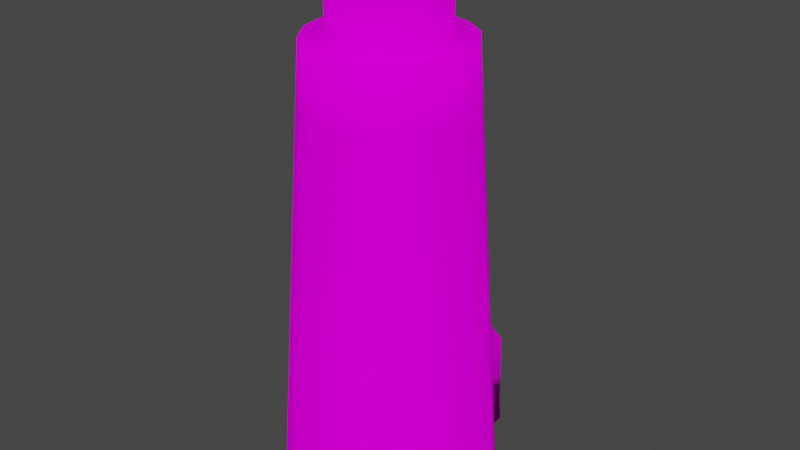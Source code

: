 # Source: Lighthouse.blend  (saved by Blender 2.82.7; exported with 4.5.12 LTS)
import bpy
from mathutils import Matrix  # noqa: F401  (used for matrix-valued properties, if any)

bpy.ops.wm.read_factory_settings(use_empty=True)
scene = bpy.context.scene
scene.name = 'Scene'

# ---- collections
col_collection = bpy.data.collections.new('Collection'); scene.collection.children.link(col_collection)

# ---- images (referenced by path relative to the original .blend; pixels are not part of the script)
import os
ASSET_DIR = os.environ.get("B2B_ASSET_DIR", "")  # directory of the original .blend (textures are referenced by path, not embedded)
HERE = os.path.dirname(os.path.abspath(__file__))  # packed textures are extracted next to this script under _unpacked/

def load_image(name, relpath, width, height, colorspace="sRGB"):
    """Load a texture the original file referenced (path relative to the .blend, or extracted next to this script)."""
    p = next((c for c in (os.path.join(HERE, relpath), os.path.join(ASSET_DIR, relpath)) if relpath and os.path.exists(c)), "")
    if p:
        img = bpy.data.images.load(p, check_existing=True)
        img.name = name
    else:  # same state as the original file: an image datablock whose file is absent (Cycles renders it pink)
        img = bpy.data.images.new(name, width, height)
        img.source = "FILE"
        img.filepath = "//" + (relpath or name)
    img.colorspace_settings.name = colorspace
    return img
img_atlas_png = load_image('Atlas.png', 'Atlas.png', 1024, 1024, 'sRGB')

# ---- materials (node trees are filled in below, after node groups)
mat_material_001 = bpy.data.materials.new('Material.001')
mat_material_001.use_transparent_shadow = False

# ---- material node trees
mat_material_001.use_nodes = True; mat_material_001.node_tree.nodes.clear()
_N = mat_material_001.node_tree.nodes; _L = mat_material_001.node_tree.links
n0 = _N.new('ShaderNodeOutputMaterial'); n0.name = 'Material Output'; n0.location = (300, 300)
n1 = _N.new('ShaderNodeNormalMap'); n1.name = 'Normal Map'; n1.location = (-300, -300)
n1.label = 'Normal/Map'
n1.inputs[0].default_value = 0.0
n2 = _N.new('ShaderNodeBsdfDiffuse'); n2.name = 'Diffuse BSDF'; n2.location = (10, 300)
n2.inputs[1].default_value = 0.4
n3 = _N.new('ShaderNodeTexImage'); n3.name = 'Image Texture'; n3.location = (-280, 275)
n3.image = img_atlas_png
_L.new(n2.outputs[0], n0.inputs[0])
_L.new(n1.outputs[0], n2.inputs[2])
_L.new(n3.outputs[0], n2.inputs[0])
n0.is_active_output = True

# ---- world
world_world = bpy.data.worlds.new('World'); scene.world = world_world
world_world.use_nodes = True; world_world.node_tree.nodes.clear()
_N = world_world.node_tree.nodes; _L = world_world.node_tree.links
n0 = _N.new('ShaderNodeOutputWorld'); n0.name = 'World Output'; n0.location = (300, 300)
n1 = _N.new('ShaderNodeBackground'); n1.name = 'Background'; n1.location = (10, 300)
n1.inputs[0].default_value = (0.05088, 0.05088, 0.05088, 1.0)
_L.new(n1.outputs[0], n0.inputs[0])
n0.is_active_output = True
world_world.color = (0.05088, 0.05088, 0.05088)
world_world.use_sun_shadow = False
world_world.sun_shadow_jitter_overblur = 0.0

# ---- meshes
me_cube = bpy.data.meshes.new('Cube')
me_cube.from_pydata([(-1.431e-08, 1.384, 0.0), (-9.413e-08, 0.7086, 5.715), (0.5297, 1.279, 0.0), (0.2712, 0.6547, 5.715), (0.9788, 0.9788, 0.0), (0.5011, 0.5011, 5.715), (1.279, 0.5297, 0.0), (0.6547, 0.2712, 5.715), (1.384, -6.48e-08, 0.0), (0.7086, -5.866e-08, 5.715), (1.279, -0.5297, 0.0), (0.6547, -0.2712, 5.715), (0.9788, -0.9788, 0.0), (0.5011, -0.5011, 5.715), (0.5297, -1.279, 0.0), (0.2712, -0.6547, 5.715), (1.947e-07, -1.384, 0.0), (1.024e-07, -0.7086, 5.715), (-0.5297, -1.279, 0.0), (-0.2712, -0.6547, 5.715), (-0.9788, -0.9788, 0.0), (-0.5011, -0.5011, 5.715), (-1.279, -0.5297, 0.0), (-0.6547, -0.2712, 5.715), (-1.384, 1.221e-08, 0.0), (-0.7086, -2.188e-08, 5.715), (-1.279, 0.5297, 0.0), (-0.6547, 0.2712, 5.715), (-0.9788, 0.9788, 0.0), (-0.5011, 0.5011, 5.715), (-0.5297, 1.279, 0.0), (-0.2712, 0.6547, 5.715), (0.3827, 0.9239, 5.883), (0.0, 1.0, 5.883), (0.7071, 0.7071, 5.883), (0.9239, 0.3827, 5.883), (1.0, -4.371e-08, 5.883), (0.9239, -0.3827, 5.883), (0.7071, -0.7071, 5.883), (0.3827, -0.9239, 5.883), (1.51e-07, -1.0, 5.883), (-0.3827, -0.9239, 5.883), (-0.7071, -0.7071, 5.883), (-0.9239, -0.3827, 5.883), (-1.0, 1.192e-08, 5.883), (-0.9239, 0.3827, 5.883), (-0.7071, 0.7071, 5.883), (-0.3827, 0.9239, 5.883), (0.3122, 0.7537, 6.985), (-2.586e-07, 0.8158, 6.985), (0.5769, 0.5769, 6.985), (0.7537, 0.3122, 6.985), (0.8158, -6.979e-08, 6.985), (0.7537, -0.3122, 6.985), (0.5769, -0.5769, 6.985), (0.3122, -0.7537, 6.985), (-3.236e-08, -0.8158, 6.985), (-0.3122, -0.7537, 6.985), (-0.5769, -0.5769, 6.985), (-0.7537, -0.3122, 6.985), (-0.8158, -2.744e-08, 6.985), (-0.7537, 0.3122, 6.985), (-0.5769, 0.5769, 6.985), (-0.3122, 0.7537, 6.985), (0.2712, -0.6547, 6.799), (-0.5011, 0.5011, 6.799), (0.5011, -0.5011, 6.799), (-0.6547, 0.2712, 6.799), (0.6547, -0.2712, 6.799), (-0.7086, -2.188e-08, 6.799), (0.7086, -5.866e-08, 6.799), (-0.6547, -0.2712, 6.799), (0.6547, 0.2712, 6.799), (-0.5011, -0.5011, 6.799), (0.5011, 0.5011, 6.799), (-0.2712, -0.6547, 6.799), (-1.801e-08, -0.7086, 6.799), (-0.2712, 0.6547, 6.799), (0.2712, 0.6547, 6.799), (-2.145e-07, 0.7086, 6.799), (-0.3675, 1.718, 0.02903), (0.5209, 1.258, 0.3521), (0.9626, 0.9626, 0.3521), (1.258, 0.5209, 0.3521), (1.361, -6.354e-08, 0.3521), (1.258, -0.5209, 0.3521), (0.9626, -0.9626, 0.3521), (0.5209, -1.258, 0.3521), (1.921e-07, -1.361, 0.3521), (-0.5209, -1.258, 0.3521), (-0.9626, -0.9626, 0.3521), (-1.258, -0.5209, 0.3521), (-1.361, 1.22e-08, 0.3521), (-1.258, 0.5209, 0.3521), (-0.9626, 0.9626, 0.3521), (-0.5209, 1.258, 0.3521), (-1.114e-08, 1.299, 1.632), (0.4971, 1.2, 1.305), (0.9185, 0.9185, 1.305), (1.2, 0.4971, 1.305), (1.299, -6.012e-08, 1.305), (1.2, -0.4971, 1.305), (0.9185, -0.9185, 1.305), (0.4971, -1.2, 1.305), (1.85e-07, -1.299, 1.305), (-0.4971, -1.2, 1.305), (-0.9185, -0.9185, 1.305), (-1.2, -0.4971, 1.305), (-1.299, 1.215e-08, 1.305), (-1.2, 0.4971, 1.305), (-0.9185, 0.9185, 1.305), (-0.4971, 1.2, 1.305), (-8.378e-09, 1.225, 2.44), (0.4687, 1.132, 2.44), (0.8661, 0.8661, 2.44), (1.132, 0.4687, 2.44), (1.225, -5.605e-08, 2.44), (1.132, -0.4687, 2.44), (0.8661, -0.8661, 2.44), (0.4687, -1.132, 2.44), (1.766e-07, -1.225, 2.44), (-0.4687, -1.132, 2.44), (-0.8661, -0.8661, 2.44), (-1.132, -0.4687, 2.44), (-1.225, 1.209e-08, 2.44), (-1.132, 0.4687, 2.44), (-0.8661, 0.8661, 2.44), (-0.4687, 1.132, 2.44), (-6.01e-09, 1.161, 3.413), (0.4444, 1.073, 3.413), (0.8212, 0.8212, 3.413), (1.073, 0.4444, 3.413), (1.161, -5.257e-08, 3.413), (1.073, -0.4444, 3.413), (0.8212, -0.8212, 3.413), (0.4444, -1.073, 3.413), (1.693e-07, -1.161, 3.413), (-0.4444, -1.073, 3.413), (-0.8212, -0.8212, 3.413), (-1.073, -0.4444, 3.413), (-1.161, 1.205e-08, 3.413), (-1.073, 0.4444, 3.413), (-0.8212, 0.8212, 3.413), (-0.4444, 1.073, 3.413), (-3.829e-09, 1.103, 4.31), (0.422, 1.019, 4.31), (0.7798, 0.7798, 4.31), (1.019, 0.422, 4.31), (1.103, -4.935e-08, 4.31), (1.019, -0.422, 4.31), (0.7798, -0.7798, 4.31), (0.422, -1.019, 4.31), (1.627e-07, -1.103, 4.31), (-0.422, -1.019, 4.31), (-0.7798, -0.7798, 4.31), (-1.019, -0.422, 4.31), (-1.103, 1.2e-08, 4.31), (-1.019, 0.422, 4.31), (-0.7798, 0.7798, 4.31), (-0.422, 1.019, 4.31), (-1.914e-09, 1.051, 5.096), (0.4023, 0.9714, 5.096), (0.7434, 0.7434, 5.096), (0.9714, 0.4023, 5.096), (1.051, -4.653e-08, 5.096), (0.9714, -0.4023, 5.096), (0.7434, -0.7434, 5.096), (0.4023, -0.9714, 5.096), (1.568e-07, -1.051, 5.096), (-0.4023, -0.9714, 5.096), (-0.7434, -0.7434, 5.096), (-0.9714, -0.4023, 5.096), (-1.051, 1.196e-08, 5.096), (-0.9714, 0.4023, 5.096), (-0.7434, 0.7434, 5.096), (-0.4023, 0.9714, 5.096), (7.863e-08, 1.707, 0.02903), (0.5297, 1.723, 0.02903), (0.5209, 1.702, 0.3811), (-0.5209, 1.702, 0.3811), (-0.5297, 1.723, 0.02903), (7.949e-08, 1.684, 0.3811), (0.4971, 1.713, 1.333), (-0.4971, 1.713, 1.333), (8.196e-08, 1.733, 1.66), (8.149e-08, 1.679, 1.167), (0.3694, 1.697, 0.3811), (-0.4033, 1.698, 0.3811), (0.359, 1.718, 0.02903), (0.3347, 1.695, 1.174), (-0.3632, 1.695, 1.17)], [], [(160, 33, 32, 161), (161, 32, 34, 162), (162, 34, 35, 163), (163, 35, 36, 164), (164, 36, 37, 165), (165, 37, 38, 166), (166, 38, 39, 167), (167, 39, 40, 168), (168, 40, 41, 169), (169, 41, 42, 170), (170, 42, 43, 171), (171, 43, 44, 172), (172, 44, 45, 173), (173, 45, 46, 174), (78, 79, 49, 48), (174, 46, 47, 175), (175, 47, 33, 160), (0, 2, 4, 6, 8, 10, 12, 14, 16, 18, 20, 22, 24, 26, 28, 30), (1, 3, 32, 33), (3, 5, 34, 32), (5, 7, 35, 34), (7, 9, 36, 35), (9, 11, 37, 36), (11, 13, 38, 37), (13, 15, 39, 38), (15, 17, 40, 39), (17, 19, 41, 40), (19, 21, 42, 41), (21, 23, 43, 42), (23, 25, 44, 43), (25, 27, 45, 44), (27, 29, 46, 45), (29, 31, 47, 46), (31, 1, 33, 47), (1, 31, 77, 79), (79, 77, 63, 49), (75, 76, 56, 57), (74, 78, 48, 50), (73, 75, 57, 58), (72, 74, 50, 51), (71, 73, 58, 59), (70, 72, 51, 52), (69, 71, 59, 60), (68, 70, 52, 53), (67, 69, 60, 61), (66, 68, 53, 54), (65, 67, 61, 62), (64, 66, 54, 55), (77, 65, 62, 63), (76, 64, 55, 56), (19, 17, 76, 75), (5, 3, 78, 74), (21, 19, 75, 73), (7, 5, 74, 72), (23, 21, 73, 71), (9, 7, 72, 70), (25, 23, 71, 69), (11, 9, 70, 68), (27, 25, 69, 67), (13, 11, 68, 66), (29, 27, 67, 65), (15, 13, 66, 64), (31, 29, 65, 77), (17, 15, 64, 76), (48, 49, 63, 62, 61, 60, 59, 58, 57, 56, 55, 54, 53, 52, 51, 50), (96, 97, 182, 184), (3, 1, 79, 78), (28, 94, 95, 30), (26, 93, 94, 28), (24, 92, 93, 26), (22, 91, 92, 24), (20, 90, 91, 22), (18, 89, 90, 20), (16, 88, 89, 18), (14, 87, 88, 16), (12, 86, 87, 14), (10, 85, 86, 12), (8, 84, 85, 10), (6, 83, 84, 8), (4, 82, 83, 6), (2, 81, 82, 4), (97, 81, 178, 182), (30, 95, 179, 180), (94, 110, 111, 95), (93, 109, 110, 94), (92, 108, 109, 93), (91, 107, 108, 92), (90, 106, 107, 91), (89, 105, 106, 90), (88, 104, 105, 89), (87, 103, 104, 88), (86, 102, 103, 87), (85, 101, 102, 86), (84, 100, 101, 85), (83, 99, 100, 84), (82, 98, 99, 83), (81, 97, 98, 82), (81, 2, 177, 178), (111, 127, 112, 96), (110, 126, 127, 111), (109, 125, 126, 110), (108, 124, 125, 109), (107, 123, 124, 108), (106, 122, 123, 107), (105, 121, 122, 106), (104, 120, 121, 105), (103, 119, 120, 104), (102, 118, 119, 103), (101, 117, 118, 102), (100, 116, 117, 101), (99, 115, 116, 100), (98, 114, 115, 99), (97, 113, 114, 98), (96, 112, 113, 97), (127, 143, 128, 112), (126, 142, 143, 127), (125, 141, 142, 126), (124, 140, 141, 125), (123, 139, 140, 124), (122, 138, 139, 123), (121, 137, 138, 122), (120, 136, 137, 121), (119, 135, 136, 120), (118, 134, 135, 119), (117, 133, 134, 118), (116, 132, 133, 117), (115, 131, 132, 116), (114, 130, 131, 115), (113, 129, 130, 114), (112, 128, 129, 113), (143, 159, 144, 128), (142, 158, 159, 143), (141, 157, 158, 142), (140, 156, 157, 141), (139, 155, 156, 140), (138, 154, 155, 139), (137, 153, 154, 138), (136, 152, 153, 137), (135, 151, 152, 136), (134, 150, 151, 135), (133, 149, 150, 134), (132, 148, 149, 133), (131, 147, 148, 132), (130, 146, 147, 131), (129, 145, 146, 130), (128, 144, 145, 129), (159, 175, 160, 144), (158, 174, 175, 159), (157, 173, 174, 158), (156, 172, 173, 157), (155, 171, 172, 156), (154, 170, 171, 155), (153, 169, 170, 154), (152, 168, 169, 153), (151, 167, 168, 152), (150, 166, 167, 151), (149, 165, 166, 150), (148, 164, 165, 149), (147, 163, 164, 148), (146, 162, 163, 147), (145, 161, 162, 146), (144, 160, 161, 145), (180, 179, 187, 80), (176, 181, 186, 188), (179, 183, 184, 185, 190, 187), (181, 185, 189, 186), (0, 30, 180, 80, 176), (2, 0, 176, 188, 177), (111, 96, 184, 183), (95, 111, 183, 179), (186, 189, 185, 184, 182, 178), (80, 187, 181, 176), (188, 186, 178, 177), (187, 190, 185, 181)])
me_cube.polygons.foreach_set('use_smooth', [True] * 174)
_uv = me_cube.uv_layers.new(name='UVMap')
_uv.uv.foreach_set('vector', [0.9499, 0.6788, 0.9499, 0.6886, 0.9408, 0.6886, 0.9408, 0.6788, 0.9408, 0.6788, 0.9408, 0.6886, 0.9317, 0.6886, 0.9317, 0.6788, 0.9317, 0.6788, 0.9317, 0.6886, 0.9225, 0.6886, 0.9225, 0.6788, 0.9225, 0.6788, 0.9225, 0.6886, 0.9134, 0.6886, 0.9134, 0.6788, 0.9134, 0.6788, 0.9134, 0.6886, 0.9043, 0.6886, 0.9043, 0.6788, 0.9043, 0.6788, 0.9043, 0.6886, 0.8952, 0.6886, 0.8952, 0.6788, 0.8952, 0.6788, 0.8952, 0.6886, 0.8861, 0.6886, 0.8861, 0.6788, 0.8861, 0.6788, 0.8861, 0.6886, 0.877, 0.6886, 0.877, 0.6788, 0.877, 0.6788, 0.877, 0.6886, 0.8678, 0.6886, 0.8678, 0.6788, 0.8678, 0.6788, 0.8678, 0.6886, 0.8587, 0.6886, 0.8587, 0.6788, 0.8587, 0.6788, 0.8587, 0.6886, 0.8496, 0.6886, 0.8496, 0.6788, 0.8496, 0.6788, 0.8496, 0.6886, 0.8405, 0.6886, 0.8405, 0.6788, 0.8405, 0.6788, 0.8405, 0.6886, 0.8314, 0.6886, 0.8314, 0.6788, 0.8314, 0.6788, 0.8314, 0.6886, 0.8222, 0.6886, 0.8222, 0.6788, 0.6393, 0.6447, 0.6315, 0.6463, 0.6315, 0.6463, 0.6393, 0.6447, 0.8222, 0.6788, 0.8222, 0.6886, 0.8131, 0.6886, 0.8131, 0.6788, 0.8131, 0.6788, 0.8131, 0.6886, 0.804, 0.6886, 0.804, 0.6788, 0.638, 0.663, 0.6514, 0.6603, 0.6628, 0.6527, 0.6704, 0.6414, 0.6731, 0.6279, 0.6704, 0.6145, 0.6628, 0.6032, 0.6514, 0.5956, 0.638, 0.5929, 0.6246, 0.5956, 0.6133, 0.6032, 0.6057, 0.6145, 0.603, 0.6279, 0.6057, 0.6414, 0.6133, 0.6527, 0.6246, 0.6603, 0.6354, 0.656, 0.6432, 0.6545, 0.6488, 0.6681, 0.6354, 0.6708, 0.6432, 0.6545, 0.6497, 0.6501, 0.6602, 0.6605, 0.6488, 0.6681, 0.6497, 0.6501, 0.6541, 0.6435, 0.6678, 0.6492, 0.6602, 0.6605, 0.6541, 0.6435, 0.6557, 0.6358, 0.6704, 0.6358, 0.6678, 0.6492, 0.6557, 0.6358, 0.6541, 0.628, 0.6678, 0.6224, 0.6704, 0.6358, 0.6541, 0.628, 0.6497, 0.6214, 0.6602, 0.611, 0.6678, 0.6224, 0.6497, 0.6214, 0.6432, 0.617, 0.6488, 0.6034, 0.6602, 0.611, 0.6432, 0.617, 0.6354, 0.6155, 0.6354, 0.6007, 0.6488, 0.6034, 0.6354, 0.6155, 0.6276, 0.617, 0.622, 0.6034, 0.6354, 0.6007, 0.6276, 0.617, 0.6211, 0.6214, 0.6106, 0.611, 0.622, 0.6034, 0.6211, 0.6214, 0.6167, 0.628, 0.603, 0.6224, 0.6106, 0.611, 0.6167, 0.628, 0.6151, 0.6358, 0.6004, 0.6358, 0.603, 0.6224, 0.6151, 0.6358, 0.6167, 0.6435, 0.603, 0.6492, 0.6004, 0.6358, 0.6167, 0.6435, 0.6211, 0.6501, 0.6106, 0.6605, 0.603, 0.6492, 0.6211, 0.6501, 0.6276, 0.6545, 0.622, 0.6681, 0.6106, 0.6605, 0.6276, 0.6545, 0.6354, 0.656, 0.6354, 0.6708, 0.622, 0.6681, 0.1706, 0.3826, 0.1628, 0.3811, 0.1628, 0.3811, 0.1706, 0.3826, 0.6315, 0.6463, 0.6237, 0.6447, 0.6237, 0.6447, 0.6315, 0.6463, 0.6237, 0.6073, 0.6315, 0.6057, 0.6315, 0.6057, 0.6237, 0.6073, 0.6458, 0.6403, 0.6393, 0.6447, 0.6393, 0.6447, 0.6458, 0.6403, 0.6172, 0.6117, 0.6237, 0.6073, 0.6237, 0.6073, 0.6172, 0.6117, 0.6502, 0.6338, 0.6458, 0.6403, 0.6458, 0.6403, 0.6502, 0.6338, 0.6128, 0.6182, 0.6172, 0.6117, 0.6172, 0.6117, 0.6128, 0.6182, 0.6518, 0.626, 0.6502, 0.6338, 0.6502, 0.6338, 0.6518, 0.626, 0.6112, 0.626, 0.6128, 0.6182, 0.6128, 0.6182, 0.6112, 0.626, 0.6502, 0.6182, 0.6518, 0.626, 0.6518, 0.626, 0.6502, 0.6182, 0.6128, 0.6338, 0.6112, 0.626, 0.6112, 0.626, 0.6128, 0.6338, 0.6458, 0.6117, 0.6502, 0.6182, 0.6502, 0.6182, 0.6458, 0.6117, 0.6172, 0.6403, 0.6128, 0.6338, 0.6128, 0.6338, 0.6172, 0.6403, 0.6393, 0.6073, 0.6458, 0.6117, 0.6458, 0.6117, 0.6393, 0.6073, 0.6237, 0.6447, 0.6172, 0.6403, 0.6172, 0.6403, 0.6237, 0.6447, 0.6315, 0.6057, 0.6393, 0.6073, 0.6393, 0.6073, 0.6315, 0.6057, 0.1628, 0.3436, 0.1706, 0.342, 0.1706, 0.342, 0.1628, 0.3436, 0.1849, 0.3767, 0.1783, 0.3811, 0.1783, 0.3811, 0.1849, 0.3767, 0.1562, 0.348, 0.1628, 0.3436, 0.1628, 0.3436, 0.1562, 0.348, 0.1893, 0.3701, 0.1849, 0.3767, 0.1849, 0.3767, 0.1893, 0.3701, 0.1518, 0.3546, 0.1562, 0.348, 0.1562, 0.348, 0.1518, 0.3546, 0.1908, 0.3623, 0.1893, 0.3701, 0.1893, 0.3701, 0.1908, 0.3623, 0.1503, 0.3623, 0.1518, 0.3546, 0.1518, 0.3546, 0.1503, 0.3623, 0.1893, 0.3546, 0.1908, 0.3623, 0.1908, 0.3623, 0.1893, 0.3546, 0.1518, 0.3701, 0.1503, 0.3623, 0.1503, 0.3623, 0.1518, 0.3701, 0.1849, 0.348, 0.1893, 0.3546, 0.1893, 0.3546, 0.1849, 0.348, 0.1562, 0.3767, 0.1518, 0.3701, 0.1518, 0.3701, 0.1562, 0.3767, 0.1783, 0.3436, 0.1849, 0.348, 0.1849, 0.348, 0.1783, 0.3436, 0.1628, 0.3811, 0.1562, 0.3767, 0.1562, 0.3767, 0.1628, 0.3811, 0.1706, 0.342, 0.1783, 0.3436, 0.1783, 0.3436, 0.1706, 0.342, 0.8873, 0.6584, 0.8795, 0.6599, 0.8718, 0.6584, 0.8652, 0.654, 0.8608, 0.6474, 0.8593, 0.6397, 0.8608, 0.6319, 0.8652, 0.6253, 0.8718, 0.6209, 0.8795, 0.6194, 0.8873, 0.6209, 0.8939, 0.6253, 0.8983, 0.6319, 0.8998, 0.6397, 0.8983, 0.6474, 0.8939, 0.654, 0.446, 0.1025, 0.4369, 0.1025, 0.4369, 0.1025, 0.446, 0.1025, 0.1783, 0.3811, 0.1706, 0.3826, 0.1706, 0.3826, 0.1783, 0.3811, 0.584, 0.6156, 0.584, 0.62, 0.5748, 0.62, 0.5748, 0.6156, 0.5931, 0.6156, 0.5931, 0.62, 0.584, 0.62, 0.584, 0.6156, 0.6022, 0.6156, 0.6022, 0.62, 0.5931, 0.62, 0.5931, 0.6156, 0.6113, 0.6156, 0.6113, 0.62, 0.6022, 0.62, 0.6022, 0.6156, 0.6204, 0.6156, 0.6204, 0.62, 0.6113, 0.62, 0.6113, 0.6156, 0.6296, 0.6156, 0.6296, 0.62, 0.6204, 0.62, 0.6204, 0.6156, 0.6387, 0.6156, 0.6387, 0.62, 0.6296, 0.62, 0.6296, 0.6156, 0.6478, 0.6156, 0.6478, 0.62, 0.6387, 0.62, 0.6387, 0.6156, 0.6569, 0.6156, 0.6569, 0.62, 0.6478, 0.62, 0.6478, 0.6156, 0.666, 0.6156, 0.666, 0.62, 0.6569, 0.62, 0.6569, 0.6156, 0.6751, 0.6156, 0.6751, 0.62, 0.666, 0.62, 0.666, 0.6156, 0.6843, 0.6156, 0.6843, 0.62, 0.6751, 0.62, 0.6751, 0.6156, 0.6934, 0.6156, 0.6934, 0.62, 0.6843, 0.62, 0.6843, 0.6156, 0.7025, 0.6156, 0.7025, 0.62, 0.6934, 0.62, 0.6934, 0.6156, 0.4213, 0.1142, 0.4213, 0.1024, 0.4213, 0.1024, 0.4213, 0.1142, 0.5748, 0.6156, 0.5748, 0.62, 0.5748, 0.62, 0.5748, 0.6156, 0.3027, 0.1024, 0.3027, 0.1142, 0.2936, 0.1142, 0.2936, 0.1024, 0.3118, 0.1024, 0.3118, 0.1142, 0.3027, 0.1142, 0.3027, 0.1024, 0.3209, 0.1024, 0.3209, 0.1142, 0.3118, 0.1142, 0.3118, 0.1024, 0.3301, 0.1024, 0.3301, 0.1142, 0.3209, 0.1142, 0.3209, 0.1024, 0.3392, 0.1024, 0.3392, 0.1142, 0.3301, 0.1142, 0.3301, 0.1024, 0.3483, 0.1024, 0.3483, 0.1142, 0.3392, 0.1142, 0.3392, 0.1024, 0.3574, 0.1024, 0.3574, 0.1142, 0.3483, 0.1142, 0.3483, 0.1024, 0.3665, 0.1024, 0.3665, 0.1142, 0.3574, 0.1142, 0.3574, 0.1024, 0.3757, 0.1024, 0.3757, 0.1142, 0.3665, 0.1142, 0.3665, 0.1024, 0.3848, 0.1024, 0.3848, 0.1142, 0.3757, 0.1142, 0.3757, 0.1024, 0.3939, 0.1024, 0.3939, 0.1142, 0.3848, 0.1142, 0.3848, 0.1024, 0.403, 0.1024, 0.403, 0.1142, 0.3939, 0.1142, 0.3939, 0.1024, 0.4121, 0.1024, 0.4121, 0.1142, 0.403, 0.1142, 0.403, 0.1024, 0.4213, 0.1024, 0.4213, 0.1142, 0.4121, 0.1142, 0.4121, 0.1024, 0.7025, 0.62, 0.7025, 0.6156, 0.7025, 0.6156, 0.7025, 0.62, 0.8131, 0.6318, 0.8131, 0.6459, 0.804, 0.6459, 0.804, 0.6318, 0.8222, 0.6318, 0.8222, 0.6459, 0.8131, 0.6459, 0.8131, 0.6318, 0.8314, 0.6318, 0.8314, 0.6459, 0.8222, 0.6459, 0.8222, 0.6318, 0.8405, 0.6318, 0.8405, 0.6459, 0.8314, 0.6459, 0.8314, 0.6318, 0.8496, 0.6318, 0.8496, 0.6459, 0.8405, 0.6459, 0.8405, 0.6318, 0.8587, 0.6318, 0.8587, 0.6459, 0.8496, 0.6459, 0.8496, 0.6318, 0.8678, 0.6318, 0.8678, 0.6459, 0.8587, 0.6459, 0.8587, 0.6318, 0.877, 0.6318, 0.877, 0.6459, 0.8678, 0.6459, 0.8678, 0.6318, 0.8861, 0.6318, 0.8861, 0.6459, 0.877, 0.6459, 0.877, 0.6318, 0.8952, 0.6318, 0.8952, 0.6459, 0.8861, 0.6459, 0.8861, 0.6318, 0.9043, 0.6318, 0.9043, 0.6459, 0.8952, 0.6459, 0.8952, 0.6318, 0.9134, 0.6318, 0.9134, 0.6459, 0.9043, 0.6459, 0.9043, 0.6318, 0.9225, 0.6318, 0.9225, 0.6459, 0.9134, 0.6459, 0.9134, 0.6318, 0.9317, 0.6318, 0.9317, 0.6459, 0.9225, 0.6459, 0.9225, 0.6318, 0.9408, 0.6318, 0.9408, 0.6459, 0.9317, 0.6459, 0.9317, 0.6318, 0.9499, 0.6318, 0.9499, 0.6459, 0.9408, 0.6459, 0.9408, 0.6318, 0.3053, 0.1009, 0.3053, 0.113, 0.2962, 0.113, 0.2962, 0.1009, 0.3144, 0.1009, 0.3144, 0.113, 0.3053, 0.113, 0.3053, 0.1009, 0.3235, 0.1009, 0.3235, 0.113, 0.3144, 0.113, 0.3144, 0.1009, 0.3327, 0.1009, 0.3327, 0.113, 0.3235, 0.113, 0.3235, 0.1009, 0.3418, 0.1009, 0.3418, 0.113, 0.3327, 0.113, 0.3327, 0.1009, 0.3509, 0.1009, 0.3509, 0.113, 0.3418, 0.113, 0.3418, 0.1009, 0.36, 0.1009, 0.36, 0.113, 0.3509, 0.113, 0.3509, 0.1009, 0.3691, 0.1009, 0.3691, 0.113, 0.36, 0.113, 0.36, 0.1009, 0.3783, 0.1009, 0.3783, 0.113, 0.3691, 0.113, 0.3691, 0.1009, 0.3874, 0.1009, 0.3874, 0.113, 0.3783, 0.113, 0.3783, 0.1009, 0.3965, 0.1009, 0.3965, 0.113, 0.3874, 0.113, 0.3874, 0.1009, 0.4056, 0.1009, 0.4056, 0.113, 0.3965, 0.113, 0.3965, 0.1009, 0.4147, 0.1009, 0.4147, 0.113, 0.4056, 0.113, 0.4056, 0.1009, 0.4239, 0.1009, 0.4239, 0.113, 0.4147, 0.113, 0.4147, 0.1009, 0.433, 0.1009, 0.433, 0.113, 0.4239, 0.113, 0.4239, 0.1009, 0.4421, 0.1009, 0.4421, 0.113, 0.433, 0.113, 0.433, 0.1009, 0.8131, 0.6579, 0.8131, 0.669, 0.804, 0.669, 0.804, 0.6579, 0.8222, 0.6579, 0.8222, 0.669, 0.8131, 0.669, 0.8131, 0.6579, 0.8314, 0.6579, 0.8314, 0.669, 0.8222, 0.669, 0.8222, 0.6579, 0.8405, 0.6579, 0.8405, 0.669, 0.8314, 0.669, 0.8314, 0.6579, 0.8496, 0.6579, 0.8496, 0.669, 0.8405, 0.669, 0.8405, 0.6579, 0.8587, 0.6579, 0.8587, 0.669, 0.8496, 0.669, 0.8496, 0.6579, 0.8678, 0.6579, 0.8678, 0.669, 0.8587, 0.669, 0.8587, 0.6579, 0.877, 0.6579, 0.877, 0.669, 0.8678, 0.669, 0.8678, 0.6579, 0.8861, 0.6579, 0.8861, 0.669, 0.877, 0.669, 0.877, 0.6579, 0.8952, 0.6579, 0.8952, 0.669, 0.8861, 0.669, 0.8861, 0.6579, 0.9043, 0.6579, 0.9043, 0.669, 0.8952, 0.669, 0.8952, 0.6579, 0.9134, 0.6579, 0.9134, 0.669, 0.9043, 0.669, 0.9043, 0.6579, 0.9225, 0.6579, 0.9225, 0.669, 0.9134, 0.669, 0.9134, 0.6579, 0.9317, 0.6579, 0.9317, 0.669, 0.9225, 0.669, 0.9225, 0.6579, 0.9408, 0.6579, 0.9408, 0.669, 0.9317, 0.669, 0.9317, 0.6579, 0.9499, 0.6579, 0.9499, 0.669, 0.9408, 0.669, 0.9408, 0.6579, 0.3248, 0.1007, 0.3248, 0.1104, 0.3157, 0.1104, 0.3157, 0.1007, 0.334, 0.1007, 0.334, 0.1104, 0.3248, 0.1104, 0.3248, 0.1007, 0.3431, 0.1007, 0.3431, 0.1104, 0.334, 0.1104, 0.334, 0.1007, 0.3522, 0.1007, 0.3522, 0.1104, 0.3431, 0.1104, 0.3431, 0.1007, 0.3613, 0.1007, 0.3613, 0.1104, 0.3522, 0.1104, 0.3522, 0.1007, 0.3704, 0.1007, 0.3704, 0.1104, 0.3613, 0.1104, 0.3613, 0.1007, 0.3796, 0.1007, 0.3796, 0.1104, 0.3704, 0.1104, 0.3704, 0.1007, 0.3887, 0.1007, 0.3887, 0.1104, 0.3796, 0.1104, 0.3796, 0.1007, 0.3978, 0.1007, 0.3978, 0.1104, 0.3887, 0.1104, 0.3887, 0.1007, 0.4069, 0.1007, 0.4069, 0.1104, 0.3978, 0.1104, 0.3978, 0.1007, 0.416, 0.1007, 0.416, 0.1104, 0.4069, 0.1104, 0.4069, 0.1007, 0.4251, 0.1007, 0.4251, 0.1104, 0.416, 0.1104, 0.416, 0.1007, 0.4343, 0.1007, 0.4343, 0.1104, 0.4251, 0.1104, 0.4251, 0.1007, 0.4434, 0.1007, 0.4434, 0.1104, 0.4343, 0.1104, 0.4343, 0.1007, 0.4525, 0.1007, 0.4525, 0.1104, 0.4434, 0.1104, 0.4434, 0.1007, 0.4616, 0.1007, 0.4616, 0.1104, 0.4525, 0.1104, 0.4525, 0.1007, 0.5748, 0.6156, 0.5748, 0.62, 0.5728, 0.62, 0.572, 0.6156, 0.9519, 0.6136, 0.9519, 0.618, 0.9454, 0.618, 0.9457, 0.6136, 0.5924, 0.6082, 0.5924, 0.6201, 0.5833, 0.6201, 0.5833, 0.618, 0.5899, 0.618, 0.5904, 0.6082, 0.9499, 0.62, 0.9499, 0.6297, 0.9438, 0.6298, 0.9434, 0.62, 0.638, 0.663, 0.6246, 0.6603, 0.6246, 0.6603, 0.6287, 0.6611, 0.638, 0.663, 0.6514, 0.6603, 0.638, 0.663, 0.638, 0.663, 0.6471, 0.6612, 0.6514, 0.6603, 0.3092, 0.1025, 0.3001, 0.1025, 0.3001, 0.1025, 0.3092, 0.1025, 0.2936, 0.1024, 0.2936, 0.1142, 0.2936, 0.1142, 0.2936, 0.1024, 0.7227, 0.6082, 0.7231, 0.6181, 0.7292, 0.618, 0.7292, 0.6201, 0.7201, 0.6201, 0.7201, 0.6082, 0.8123, 0.6136, 0.813, 0.618, 0.806, 0.618, 0.806, 0.6136, 0.7054, 0.6156, 0.7052, 0.62, 0.7025, 0.62, 0.7025, 0.6156, 0.8111, 0.62, 0.8106, 0.6297, 0.804, 0.6297, 0.804, 0.62])
me_cube.materials.append(mat_material_001)
me_cube.use_remesh_fix_poles = True
me_cube.use_remesh_preserve_attributes = False
me_cube.use_mirror_vertex_groups = False
me_cube.update()

# ---- objects
ob_cube = bpy.data.objects.new('Cube', me_cube)

# ---- transforms, parenting, visibility, modifiers, constraints
ob_cube.location = (0.0, 0.0, 0.0)
ob_cube.lineart.crease_threshold = 0.0

# ---- collection membership
col_collection.objects.link(ob_cube)

# ---- scene / render settings (as saved in the file)
scene.frame_start = 1; scene.frame_end = 250; scene.frame_set(1)
scene.render.engine = 'BLENDER_EEVEE_NEXT'
scene.cycles.use_denoising = False
scene.cycles.samples = 128
scene.cycles.sampling_pattern = 'TABULATED_SOBOL'
scene.cycles.use_adaptive_sampling = False
scene.cycles.use_light_tree = False
scene.view_settings.view_transform = 'Filmic'
bpy.context.view_layer.update()

# ---- added for rendering (the .blend has no active camera and no usable light): camera, sun
cam_auto = bpy.data.cameras.new('AutoCamera')
cam_auto.lens = 50.0
cam_auto.sensor_width = 36.0
cam_auto.clip_end = 1000.0
ob_auto_camera = bpy.data.objects.new('AutoCamera', cam_auto)
scene.collection.objects.link(ob_auto_camera)
ob_auto_camera.location = (7.52652, -8.85748, 9.51382)
ob_auto_camera.rotation_euler = (1.09748, -7.21219e-08, 0.694738)
scene.camera = ob_auto_camera
light_auto_sun = bpy.data.lights.new('AutoSun', 'SUN')
light_auto_sun.energy = 3.0
light_auto_sun.angle = 0.0523599
ob_auto_sun = bpy.data.objects.new('AutoSun', light_auto_sun)
scene.collection.objects.link(ob_auto_sun)
ob_auto_sun.rotation_euler = (0.872665, 0.174533, 0.523599)
bpy.context.view_layer.update()
